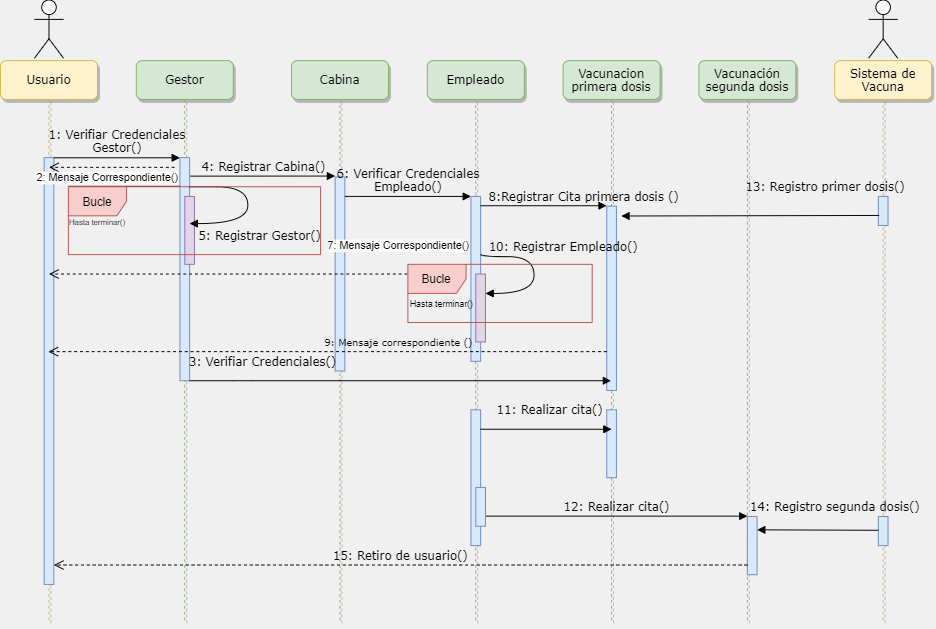

The diagram above was exported from draw.io. Its source (the exported page's mxGraphModel, read from the mxfile embedded in the PNG):
<mxGraphModel dx="1221" dy="681" grid="1" gridSize="10" guides="1" tooltips="1" connect="1" arrows="1" fold="1" page="1" pageScale="1" pageWidth="1100" pageHeight="850" background="#F0F0F0" math="0" shadow="0">
  <root>
    <mxCell id="0" />
    <mxCell id="1" parent="0" />
    <mxCell id="7baba1c4bc27f4b0-2" value="Gestor" style="shape=umlLifeline;perimeter=lifelinePerimeter;whiteSpace=wrap;html=1;container=1;collapsible=0;recursiveResize=0;outlineConnect=0;rounded=1;shadow=1;comic=0;labelBackgroundColor=none;strokeWidth=1;fontFamily=Verdana;fontSize=12;align=center;fillColor=#d5e8d4;strokeColor=#82b366;" parent="1" vertex="1">
      <mxGeometry x="240" y="80" width="100" height="580" as="geometry" />
    </mxCell>
    <mxCell id="7baba1c4bc27f4b0-10" value="" style="html=1;points=[];perimeter=orthogonalPerimeter;rounded=0;shadow=0;comic=0;labelBackgroundColor=none;strokeWidth=1;fontFamily=Verdana;fontSize=12;align=center;fillColor=#dae8fc;strokeColor=#6c8ebf;" parent="7baba1c4bc27f4b0-2" vertex="1">
      <mxGeometry x="45" y="100" width="10" height="230" as="geometry" />
    </mxCell>
    <mxCell id="7baba1c4bc27f4b0-3" value="Cabina" style="shape=umlLifeline;perimeter=lifelinePerimeter;whiteSpace=wrap;html=1;container=1;collapsible=0;recursiveResize=0;outlineConnect=0;rounded=1;shadow=1;comic=0;labelBackgroundColor=none;strokeWidth=1;fontFamily=Verdana;fontSize=12;align=center;fillColor=#d5e8d4;strokeColor=#82b366;" parent="1" vertex="1">
      <mxGeometry x="400" y="80" width="100" height="580" as="geometry" />
    </mxCell>
    <mxCell id="7baba1c4bc27f4b0-13" value="" style="html=1;points=[];perimeter=orthogonalPerimeter;rounded=0;shadow=0;comic=0;labelBackgroundColor=none;strokeWidth=1;fontFamily=Verdana;fontSize=12;align=center;fillColor=#dae8fc;strokeColor=#6c8ebf;" parent="7baba1c4bc27f4b0-3" vertex="1">
      <mxGeometry x="45" y="120" width="10" height="200" as="geometry" />
    </mxCell>
    <mxCell id="7baba1c4bc27f4b0-4" value="Empleado" style="shape=umlLifeline;perimeter=lifelinePerimeter;whiteSpace=wrap;html=1;container=1;collapsible=0;recursiveResize=0;outlineConnect=0;rounded=1;shadow=1;comic=0;labelBackgroundColor=none;strokeWidth=1;fontFamily=Verdana;fontSize=12;align=center;fillColor=#d5e8d4;strokeColor=#82b366;" parent="1" vertex="1">
      <mxGeometry x="540" y="80" width="100" height="580" as="geometry" />
    </mxCell>
    <mxCell id="7baba1c4bc27f4b0-5" value="Vacunacion&lt;br&gt;primera dosis" style="shape=umlLifeline;perimeter=lifelinePerimeter;whiteSpace=wrap;html=1;container=1;collapsible=0;recursiveResize=0;outlineConnect=0;rounded=1;shadow=1;comic=0;labelBackgroundColor=none;strokeWidth=1;fontFamily=Verdana;fontSize=12;align=center;fillColor=#d5e8d4;strokeColor=#82b366;" parent="1" vertex="1">
      <mxGeometry x="680" y="80" width="100" height="580" as="geometry" />
    </mxCell>
    <mxCell id="7baba1c4bc27f4b0-6" value="Vacunación segunda dosis" style="shape=umlLifeline;perimeter=lifelinePerimeter;whiteSpace=wrap;html=1;container=1;collapsible=0;recursiveResize=0;outlineConnect=0;rounded=1;shadow=1;comic=0;labelBackgroundColor=none;strokeWidth=1;fontFamily=Verdana;fontSize=12;align=center;fillColor=#d5e8d4;strokeColor=#82b366;" parent="1" vertex="1">
      <mxGeometry x="820" y="80" width="100" height="580" as="geometry" />
    </mxCell>
    <mxCell id="7baba1c4bc27f4b0-7" value="Sistema de Vacuna" style="shape=umlLifeline;perimeter=lifelinePerimeter;whiteSpace=wrap;html=1;container=1;collapsible=0;recursiveResize=0;outlineConnect=0;rounded=1;shadow=1;comic=0;labelBackgroundColor=none;strokeWidth=1;fontFamily=Verdana;fontSize=12;align=center;fillColor=#fff2cc;strokeColor=#d6b656;" parent="1" vertex="1">
      <mxGeometry x="960" y="80" width="100" height="580" as="geometry" />
    </mxCell>
    <mxCell id="7baba1c4bc27f4b0-8" value="Usuario" style="shape=umlLifeline;perimeter=lifelinePerimeter;whiteSpace=wrap;html=1;container=1;collapsible=0;recursiveResize=0;outlineConnect=0;rounded=1;shadow=1;comic=0;labelBackgroundColor=none;strokeWidth=1;fontFamily=Verdana;fontSize=12;align=center;fillColor=#fff2cc;strokeColor=#d6b656;" parent="1" vertex="1">
      <mxGeometry x="100" y="80" width="100" height="580" as="geometry" />
    </mxCell>
    <mxCell id="7baba1c4bc27f4b0-9" value="" style="html=1;points=[];perimeter=orthogonalPerimeter;rounded=0;shadow=0;comic=0;labelBackgroundColor=none;strokeWidth=1;fontFamily=Verdana;fontSize=12;align=center;fillColor=#dae8fc;strokeColor=#6c8ebf;" parent="7baba1c4bc27f4b0-8" vertex="1">
      <mxGeometry x="45" y="100" width="10" height="440" as="geometry" />
    </mxCell>
    <mxCell id="7baba1c4bc27f4b0-16" value="" style="html=1;points=[];perimeter=orthogonalPerimeter;rounded=0;shadow=0;comic=0;labelBackgroundColor=none;strokeWidth=1;fontFamily=Verdana;fontSize=12;align=center;fillColor=#dae8fc;strokeColor=#6c8ebf;" parent="1" vertex="1">
      <mxGeometry x="585" y="220" width="10" height="170" as="geometry" />
    </mxCell>
    <mxCell id="7baba1c4bc27f4b0-17" value="6: Verificar Credenciales&lt;br&gt;Empleado()" style="html=1;verticalAlign=bottom;endArrow=block;labelBackgroundColor=none;fontFamily=Verdana;fontSize=12;edgeStyle=elbowEdgeStyle;elbow=vertical;" parent="1" source="7baba1c4bc27f4b0-13" target="7baba1c4bc27f4b0-16" edge="1">
      <mxGeometry relative="1" as="geometry">
        <mxPoint x="510" y="220" as="sourcePoint" />
        <Array as="points">
          <mxPoint x="460" y="220" />
        </Array>
      </mxGeometry>
    </mxCell>
    <mxCell id="7baba1c4bc27f4b0-19" value="" style="html=1;points=[];perimeter=orthogonalPerimeter;rounded=0;shadow=0;comic=0;labelBackgroundColor=none;strokeWidth=1;fontFamily=Verdana;fontSize=12;align=center;fillColor=#dae8fc;strokeColor=#6c8ebf;" parent="1" vertex="1">
      <mxGeometry x="725" y="230" width="10" height="190" as="geometry" />
    </mxCell>
    <mxCell id="7baba1c4bc27f4b0-20" value="8:Registrar Cita primera dosis ()" style="html=1;verticalAlign=bottom;endArrow=block;entryX=0;entryY=0;labelBackgroundColor=none;fontFamily=Verdana;fontSize=12;edgeStyle=elbowEdgeStyle;elbow=vertical;" parent="1" source="7baba1c4bc27f4b0-16" target="7baba1c4bc27f4b0-19" edge="1">
      <mxGeometry x="0.6154" relative="1" as="geometry">
        <mxPoint x="650" y="230" as="sourcePoint" />
        <mxPoint as="offset" />
      </mxGeometry>
    </mxCell>
    <mxCell id="7baba1c4bc27f4b0-21" value="&lt;font style=&quot;font-size: 10px&quot;&gt;9: Mensaje correspondiente ()&lt;/font&gt;" style="html=1;verticalAlign=bottom;endArrow=open;dashed=1;endSize=8;labelBackgroundColor=none;fontFamily=Verdana;fontSize=12;edgeStyle=elbowEdgeStyle;elbow=vertical;" parent="1" source="7baba1c4bc27f4b0-19" target="7baba1c4bc27f4b0-8" edge="1">
      <mxGeometry x="-0.2526" relative="1" as="geometry">
        <mxPoint x="650" y="306" as="targetPoint" />
        <Array as="points">
          <mxPoint x="690" y="380" />
          <mxPoint x="670" y="260" />
          <mxPoint x="700" y="260" />
        </Array>
        <mxPoint as="offset" />
      </mxGeometry>
    </mxCell>
    <mxCell id="7baba1c4bc27f4b0-22" value="" style="html=1;points=[];perimeter=orthogonalPerimeter;rounded=0;shadow=0;comic=0;labelBackgroundColor=none;strokeWidth=1;fontFamily=Verdana;fontSize=12;align=center;fillColor=#dae8fc;strokeColor=#6c8ebf;" parent="1" vertex="1">
      <mxGeometry x="585" y="440" width="10" height="140" as="geometry" />
    </mxCell>
    <mxCell id="7baba1c4bc27f4b0-25" value="" style="html=1;points=[];perimeter=orthogonalPerimeter;rounded=0;shadow=0;comic=0;labelBackgroundColor=none;strokeColor=#6c8ebf;strokeWidth=1;fillColor=#dae8fc;fontFamily=Verdana;fontSize=12;align=center;" parent="1" vertex="1">
      <mxGeometry x="1005" y="550" width="10" height="30" as="geometry" />
    </mxCell>
    <mxCell id="7baba1c4bc27f4b0-28" value="" style="html=1;points=[];perimeter=orthogonalPerimeter;rounded=0;shadow=0;comic=0;labelBackgroundColor=none;strokeWidth=1;fontFamily=Verdana;fontSize=12;align=center;fillColor=#dae8fc;strokeColor=#6c8ebf;" parent="1" vertex="1">
      <mxGeometry x="870" y="550" width="10" height="60" as="geometry" />
    </mxCell>
    <mxCell id="7baba1c4bc27f4b0-29" value="12: Realizar cita()" style="html=1;verticalAlign=bottom;endArrow=block;entryX=0;entryY=0;labelBackgroundColor=none;fontFamily=Verdana;fontSize=12;edgeStyle=elbowEdgeStyle;elbow=vertical;" parent="1" source="7baba1c4bc27f4b0-37" target="7baba1c4bc27f4b0-28" edge="1">
      <mxGeometry relative="1" as="geometry">
        <mxPoint x="800" y="550" as="sourcePoint" />
      </mxGeometry>
    </mxCell>
    <mxCell id="7baba1c4bc27f4b0-30" value="15: Retiro de usuario()" style="html=1;verticalAlign=bottom;endArrow=open;dashed=1;endSize=8;labelBackgroundColor=none;fontFamily=Verdana;fontSize=12;edgeStyle=elbowEdgeStyle;elbow=vertical;" parent="1" source="7baba1c4bc27f4b0-28" target="7baba1c4bc27f4b0-9" edge="1">
      <mxGeometry relative="1" as="geometry">
        <mxPoint x="800" y="626" as="targetPoint" />
        <Array as="points">
          <mxPoint x="570" y="600" />
        </Array>
      </mxGeometry>
    </mxCell>
    <mxCell id="7baba1c4bc27f4b0-11" value="1: Verifiar Credenciales&lt;br&gt;Gestor()" style="html=1;verticalAlign=bottom;endArrow=block;entryX=0;entryY=0;labelBackgroundColor=none;fontFamily=Verdana;fontSize=12;edgeStyle=elbowEdgeStyle;elbow=vertical;" parent="1" source="7baba1c4bc27f4b0-9" target="7baba1c4bc27f4b0-10" edge="1">
      <mxGeometry relative="1" as="geometry">
        <mxPoint x="220" y="190" as="sourcePoint" />
        <mxPoint as="offset" />
      </mxGeometry>
    </mxCell>
    <mxCell id="7baba1c4bc27f4b0-14" value="4: Registrar Cabina()" style="html=1;verticalAlign=bottom;endArrow=block;entryX=0;entryY=0;labelBackgroundColor=none;fontFamily=Verdana;fontSize=12;edgeStyle=elbowEdgeStyle;elbow=vertical;startArrow=none;exitX=1.06;exitY=0.083;exitDx=0;exitDy=0;exitPerimeter=0;" parent="1" source="7baba1c4bc27f4b0-10" target="7baba1c4bc27f4b0-13" edge="1">
      <mxGeometry relative="1" as="geometry">
        <mxPoint x="370" y="200" as="sourcePoint" />
      </mxGeometry>
    </mxCell>
    <mxCell id="7baba1c4bc27f4b0-34" value="" style="html=1;points=[];perimeter=orthogonalPerimeter;rounded=0;shadow=0;comic=0;labelBackgroundColor=none;strokeWidth=1;fontFamily=Verdana;fontSize=12;align=center;fillColor=#e1d5e7;strokeColor=#9673a6;" parent="1" vertex="1">
      <mxGeometry x="590" y="300" width="10" height="70" as="geometry" />
    </mxCell>
    <mxCell id="7baba1c4bc27f4b0-35" value="10: Registrar Empleado()" style="html=1;verticalAlign=bottom;endArrow=block;labelBackgroundColor=none;fontFamily=Verdana;fontSize=12;elbow=vertical;edgeStyle=orthogonalEdgeStyle;curved=1;entryX=1;entryY=0.286;entryPerimeter=0;exitX=1.044;exitY=0.35;exitDx=0;exitDy=0;exitPerimeter=0;" parent="1" source="7baba1c4bc27f4b0-16" target="7baba1c4bc27f4b0-34" edge="1">
      <mxGeometry x="-0.2129" y="30" relative="1" as="geometry">
        <mxPoint x="600" y="282" as="sourcePoint" />
        <mxPoint x="595" y="230" as="targetPoint" />
        <Array as="points">
          <mxPoint x="595" y="282" />
          <mxPoint x="650" y="282" />
          <mxPoint x="650" y="320" />
        </Array>
        <mxPoint as="offset" />
      </mxGeometry>
    </mxCell>
    <mxCell id="7baba1c4bc27f4b0-37" value="" style="html=1;points=[];perimeter=orthogonalPerimeter;rounded=0;shadow=0;comic=0;labelBackgroundColor=none;strokeWidth=1;fontFamily=Verdana;fontSize=12;align=center;fillColor=#dae8fc;strokeColor=#6c8ebf;" parent="1" vertex="1">
      <mxGeometry x="590" y="520" width="10" height="40" as="geometry" />
    </mxCell>
    <mxCell id="KpOcj6xqiMZhbLQFXp8J-1" value="" style="shape=umlActor;verticalLabelPosition=bottom;verticalAlign=top;html=1;outlineConnect=0;" vertex="1" parent="1">
      <mxGeometry x="135" y="17.5" width="30" height="60" as="geometry" />
    </mxCell>
    <mxCell id="KpOcj6xqiMZhbLQFXp8J-4" value="" style="shape=umlActor;verticalLabelPosition=bottom;verticalAlign=top;html=1;outlineConnect=0;" vertex="1" parent="1">
      <mxGeometry x="995" y="17.5" width="30" height="60" as="geometry" />
    </mxCell>
    <mxCell id="KpOcj6xqiMZhbLQFXp8J-9" value="3: Verifiar Credenciales()" style="html=1;verticalAlign=bottom;endArrow=block;labelBackgroundColor=none;fontFamily=Verdana;fontSize=12;edgeStyle=elbowEdgeStyle;elbow=vertical;" edge="1" parent="1" target="7baba1c4bc27f4b0-5">
      <mxGeometry x="-0.6548" y="10" relative="1" as="geometry">
        <mxPoint x="295" y="410" as="sourcePoint" />
        <mxPoint x="430" y="230" as="targetPoint" />
        <mxPoint as="offset" />
        <Array as="points">
          <mxPoint x="350" y="410" />
          <mxPoint x="430" y="270" />
          <mxPoint x="370" y="280" />
          <mxPoint x="350" y="260" />
        </Array>
      </mxGeometry>
    </mxCell>
    <mxCell id="KpOcj6xqiMZhbLQFXp8J-10" value="14: Registro segunda dosis()" style="html=1;verticalAlign=bottom;endArrow=block;labelBackgroundColor=none;fontFamily=Verdana;fontSize=12;edgeStyle=elbowEdgeStyle;elbow=vertical;exitX=0.01;exitY=0.473;exitDx=0;exitDy=0;exitPerimeter=0;" edge="1" parent="1" source="7baba1c4bc27f4b0-25">
      <mxGeometry x="-0.277" y="-14" relative="1" as="geometry">
        <mxPoint x="1000" y="564" as="sourcePoint" />
        <mxPoint x="880" y="564" as="targetPoint" />
        <mxPoint as="offset" />
      </mxGeometry>
    </mxCell>
    <mxCell id="KpOcj6xqiMZhbLQFXp8J-13" value="7: Mensaje Correspondiente()" style="html=1;verticalAlign=bottom;endArrow=open;dashed=1;endSize=8;" edge="1" parent="1">
      <mxGeometry x="-0.6764" y="-20" relative="1" as="geometry">
        <mxPoint x="579.5" y="300" as="sourcePoint" />
        <mxPoint x="150" y="300" as="targetPoint" />
        <mxPoint as="offset" />
      </mxGeometry>
    </mxCell>
    <mxCell id="KpOcj6xqiMZhbLQFXp8J-16" value="" style="html=1;points=[];perimeter=orthogonalPerimeter;rounded=0;shadow=0;comic=0;labelBackgroundColor=none;strokeWidth=1;fontFamily=Verdana;fontSize=12;align=center;fillColor=#e1d5e7;strokeColor=#9673a6;" vertex="1" parent="1">
      <mxGeometry x="290" y="220" width="10" height="70" as="geometry" />
    </mxCell>
    <mxCell id="KpOcj6xqiMZhbLQFXp8J-17" value="5: Registrar Gestor()" style="html=1;verticalAlign=bottom;endArrow=block;labelBackgroundColor=none;fontFamily=Verdana;fontSize=12;elbow=vertical;edgeStyle=orthogonalEdgeStyle;curved=1;startArrow=none;" edge="1" parent="1">
      <mxGeometry x="0.3187" y="27" relative="1" as="geometry">
        <mxPoint x="295" y="210" as="sourcePoint" />
        <mxPoint x="295" y="248" as="targetPoint" />
        <Array as="points">
          <mxPoint x="290" y="210" />
          <mxPoint x="355" y="210" />
          <mxPoint x="355" y="248" />
        </Array>
        <mxPoint x="15" y="-5" as="offset" />
      </mxGeometry>
    </mxCell>
    <mxCell id="KpOcj6xqiMZhbLQFXp8J-18" value="" style="html=1;points=[];perimeter=orthogonalPerimeter;rounded=0;shadow=0;comic=0;labelBackgroundColor=none;strokeWidth=1;fontFamily=Verdana;fontSize=12;align=center;fillColor=#dae8fc;strokeColor=#6c8ebf;" vertex="1" parent="1">
      <mxGeometry x="725" y="440" width="10" height="70" as="geometry" />
    </mxCell>
    <mxCell id="7baba1c4bc27f4b0-26" value="11: Realizar cita()" style="html=1;verticalAlign=bottom;endArrow=block;labelBackgroundColor=none;fontFamily=Verdana;fontSize=12;entryX=0.5;entryY=0.286;entryDx=0;entryDy=0;entryPerimeter=0;" parent="1" source="7baba1c4bc27f4b0-22" target="KpOcj6xqiMZhbLQFXp8J-18" edge="1">
      <mxGeometry x="0.04" y="10" relative="1" as="geometry">
        <mxPoint x="930" y="340" as="sourcePoint" />
        <mxPoint x="720" y="460" as="targetPoint" />
        <mxPoint as="offset" />
      </mxGeometry>
    </mxCell>
    <mxCell id="KpOcj6xqiMZhbLQFXp8J-20" value="" style="html=1;points=[];perimeter=orthogonalPerimeter;rounded=0;shadow=0;comic=0;labelBackgroundColor=none;strokeColor=#6c8ebf;strokeWidth=1;fillColor=#dae8fc;fontFamily=Verdana;fontSize=12;align=center;" vertex="1" parent="1">
      <mxGeometry x="1005" y="220" width="10" height="30" as="geometry" />
    </mxCell>
    <mxCell id="KpOcj6xqiMZhbLQFXp8J-11" value="13: Registro primer dosis()" style="html=1;verticalAlign=bottom;endArrow=block;labelBackgroundColor=none;fontFamily=Verdana;fontSize=12;edgeStyle=elbowEdgeStyle;elbow=vertical;exitX=0.086;exitY=0.654;exitDx=0;exitDy=0;exitPerimeter=0;" edge="1" parent="1" source="KpOcj6xqiMZhbLQFXp8J-20">
      <mxGeometry x="-0.5799" y="-19" relative="1" as="geometry">
        <mxPoint x="1000" y="240" as="sourcePoint" />
        <mxPoint x="740" y="240" as="targetPoint" />
        <Array as="points" />
        <mxPoint y="-1" as="offset" />
      </mxGeometry>
    </mxCell>
    <mxCell id="KpOcj6xqiMZhbLQFXp8J-22" value="" style="html=1;verticalAlign=bottom;endArrow=none;entryX=0;entryY=0;labelBackgroundColor=none;fontFamily=Verdana;fontSize=12;edgeStyle=elbowEdgeStyle;elbow=vertical;" edge="1" parent="1" source="7baba1c4bc27f4b0-10" target="KpOcj6xqiMZhbLQFXp8J-21">
      <mxGeometry relative="1" as="geometry">
        <mxPoint x="295" y="200" as="sourcePoint" />
        <mxPoint x="445" y="200.00000000000023" as="targetPoint" />
      </mxGeometry>
    </mxCell>
    <mxCell id="KpOcj6xqiMZhbLQFXp8J-25" value="2: Mensaje Correspondiente()" style="html=1;verticalAlign=bottom;endArrow=open;dashed=1;endSize=8;" edge="1" parent="1">
      <mxGeometry x="0.0734" y="20" relative="1" as="geometry">
        <mxPoint x="279.5" y="190" as="sourcePoint" />
        <mxPoint x="150" y="190" as="targetPoint" />
        <mxPoint as="offset" />
      </mxGeometry>
    </mxCell>
    <mxCell id="KpOcj6xqiMZhbLQFXp8J-21" value="Bucle" style="shape=umlFrame;whiteSpace=wrap;html=1;fillColor=#f8cecc;strokeColor=#b85450;" vertex="1" parent="1">
      <mxGeometry x="170" y="210" width="260" height="70" as="geometry" />
    </mxCell>
    <mxCell id="KpOcj6xqiMZhbLQFXp8J-29" value="&lt;font style=&quot;font-size: 8px&quot;&gt;Hasta terminar()&lt;/font&gt;" style="text;html=1;strokeColor=none;fillColor=none;align=center;verticalAlign=middle;whiteSpace=wrap;rounded=0;" vertex="1" parent="1">
      <mxGeometry x="150" y="235" width="100" height="20" as="geometry" />
    </mxCell>
    <mxCell id="KpOcj6xqiMZhbLQFXp8J-30" value="Bucle" style="shape=umlFrame;whiteSpace=wrap;html=1;fillColor=#f8cecc;strokeColor=#b85450;" vertex="1" parent="1">
      <mxGeometry x="520" y="290" width="190" height="60" as="geometry" />
    </mxCell>
    <mxCell id="KpOcj6xqiMZhbLQFXp8J-31" value="&lt;font style=&quot;font-size: 9px&quot;&gt;Hasta terminar()&lt;/font&gt;" style="text;html=1;strokeColor=none;fillColor=none;align=center;verticalAlign=middle;whiteSpace=wrap;rounded=0;" vertex="1" parent="1">
      <mxGeometry x="520" y="320" width="70" height="20" as="geometry" />
    </mxCell>
  </root>
</mxGraphModel>